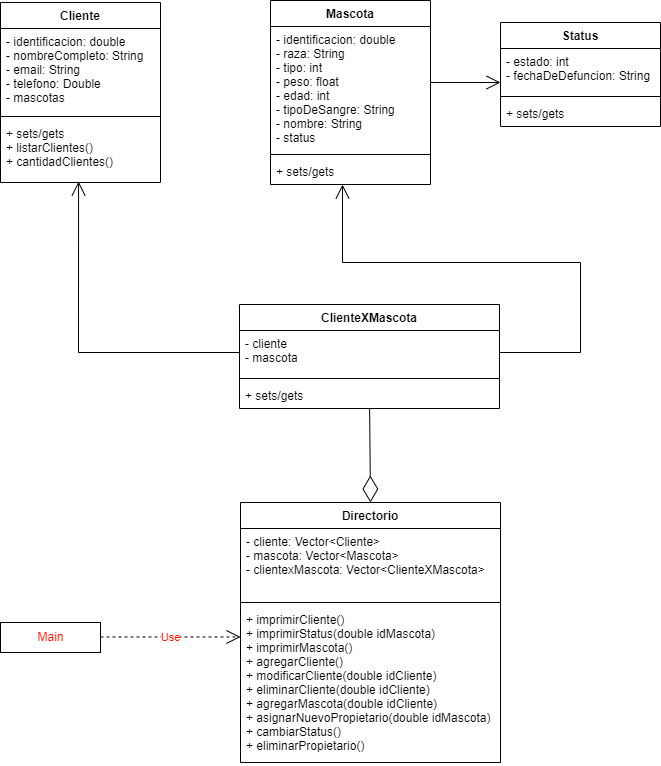

The diagram above was exported from draw.io. Its source (the exported page's mxGraphModel, read from the mxfile embedded in the PNG):
<mxGraphModel dx="1102" dy="614" grid="1" gridSize="10" guides="1" tooltips="1" connect="1" arrows="1" fold="1" page="1" pageScale="1" pageWidth="827" pageHeight="1169" math="0" shadow="0">
  <root>
    <mxCell id="0" />
    <mxCell id="1" parent="0" />
    <mxCell id="S4TnGJGhAqrgv55nwpMQ-1" value="&lt;font color=&quot;#ff1100&quot;&gt;Main&lt;/font&gt;" style="html=1;" parent="1" vertex="1">
      <mxGeometry x="30" y="640" width="100" height="30" as="geometry" />
    </mxCell>
    <mxCell id="S4TnGJGhAqrgv55nwpMQ-2" value="Use" style="endArrow=open;endSize=12;dashed=1;html=1;rounded=0;fontColor=#FF1100;" parent="1" edge="1">
      <mxGeometry width="160" relative="1" as="geometry">
        <mxPoint x="130" y="654.5" as="sourcePoint" />
        <mxPoint x="270" y="654.5" as="targetPoint" />
      </mxGeometry>
    </mxCell>
    <mxCell id="S4TnGJGhAqrgv55nwpMQ-3" value="Cliente" style="swimlane;fontStyle=1;align=center;verticalAlign=top;childLayout=stackLayout;horizontal=1;startSize=26;horizontalStack=0;resizeParent=1;resizeParentMax=0;resizeLast=0;collapsible=1;marginBottom=0;fontColor=#000000;" parent="1" vertex="1">
      <mxGeometry x="30" y="20" width="160" height="180" as="geometry">
        <mxRectangle x="60" y="70" width="70" height="26" as="alternateBounds" />
      </mxGeometry>
    </mxCell>
    <mxCell id="S4TnGJGhAqrgv55nwpMQ-4" value="- identificacion: double&#10;- nombreCompleto: String&#10;- email: String&#10;- telefono: Double&#10;- mascotas" style="text;strokeColor=none;fillColor=none;align=left;verticalAlign=top;spacingLeft=4;spacingRight=4;overflow=hidden;rotatable=0;points=[[0,0.5],[1,0.5]];portConstraint=eastwest;fontColor=#000000;" parent="S4TnGJGhAqrgv55nwpMQ-3" vertex="1">
      <mxGeometry y="26" width="160" height="84" as="geometry" />
    </mxCell>
    <mxCell id="S4TnGJGhAqrgv55nwpMQ-5" value="" style="line;strokeWidth=1;fillColor=none;align=left;verticalAlign=middle;spacingTop=-1;spacingLeft=3;spacingRight=3;rotatable=0;labelPosition=right;points=[];portConstraint=eastwest;fontColor=#FF1100;" parent="S4TnGJGhAqrgv55nwpMQ-3" vertex="1">
      <mxGeometry y="110" width="160" height="8" as="geometry" />
    </mxCell>
    <mxCell id="S4TnGJGhAqrgv55nwpMQ-6" value="+ sets/gets&#10;+ listarClientes()&#10;+ cantidadClientes()" style="text;strokeColor=none;fillColor=none;align=left;verticalAlign=top;spacingLeft=4;spacingRight=4;overflow=hidden;rotatable=0;points=[[0,0.5],[1,0.5]];portConstraint=eastwest;fontColor=#000000;" parent="S4TnGJGhAqrgv55nwpMQ-3" vertex="1">
      <mxGeometry y="118" width="160" height="62" as="geometry" />
    </mxCell>
    <mxCell id="S4TnGJGhAqrgv55nwpMQ-7" value="Mascota" style="swimlane;fontStyle=1;align=center;verticalAlign=top;childLayout=stackLayout;horizontal=1;startSize=26;horizontalStack=0;resizeParent=1;resizeParentMax=0;resizeLast=0;collapsible=1;marginBottom=0;fontColor=#000000;" parent="1" vertex="1">
      <mxGeometry x="300" y="18" width="160" height="184" as="geometry">
        <mxRectangle x="60" y="70" width="70" height="26" as="alternateBounds" />
      </mxGeometry>
    </mxCell>
    <mxCell id="S4TnGJGhAqrgv55nwpMQ-8" value="- identificacion: double&#10;- raza: String&#10;- tipo: int&#10;- peso: float&#10;- edad: int&#10;- tipoDeSangre: String&#10;- nombre: String&#10;- status" style="text;strokeColor=none;fillColor=none;align=left;verticalAlign=top;spacingLeft=4;spacingRight=4;overflow=hidden;rotatable=0;points=[[0,0.5],[1,0.5]];portConstraint=eastwest;fontColor=#000000;" parent="S4TnGJGhAqrgv55nwpMQ-7" vertex="1">
      <mxGeometry y="26" width="160" height="124" as="geometry" />
    </mxCell>
    <mxCell id="S4TnGJGhAqrgv55nwpMQ-9" value="" style="line;strokeWidth=1;fillColor=none;align=left;verticalAlign=middle;spacingTop=-1;spacingLeft=3;spacingRight=3;rotatable=0;labelPosition=right;points=[];portConstraint=eastwest;fontColor=#FF1100;" parent="S4TnGJGhAqrgv55nwpMQ-7" vertex="1">
      <mxGeometry y="150" width="160" height="8" as="geometry" />
    </mxCell>
    <mxCell id="S4TnGJGhAqrgv55nwpMQ-10" value="+ sets/gets" style="text;strokeColor=none;fillColor=none;align=left;verticalAlign=top;spacingLeft=4;spacingRight=4;overflow=hidden;rotatable=0;points=[[0,0.5],[1,0.5]];portConstraint=eastwest;fontColor=#000000;" parent="S4TnGJGhAqrgv55nwpMQ-7" vertex="1">
      <mxGeometry y="158" width="160" height="26" as="geometry" />
    </mxCell>
    <mxCell id="S4TnGJGhAqrgv55nwpMQ-15" value="Status" style="swimlane;fontStyle=1;align=center;verticalAlign=top;childLayout=stackLayout;horizontal=1;startSize=26;horizontalStack=0;resizeParent=1;resizeParentMax=0;resizeLast=0;collapsible=1;marginBottom=0;fontColor=#000000;" parent="1" vertex="1">
      <mxGeometry x="530" y="40" width="160" height="104" as="geometry">
        <mxRectangle x="60" y="70" width="70" height="26" as="alternateBounds" />
      </mxGeometry>
    </mxCell>
    <mxCell id="S4TnGJGhAqrgv55nwpMQ-16" value="- estado: int&#10;- fechaDeDefuncion: String" style="text;strokeColor=none;fillColor=none;align=left;verticalAlign=top;spacingLeft=4;spacingRight=4;overflow=hidden;rotatable=0;points=[[0,0.5],[1,0.5]];portConstraint=eastwest;fontColor=#000000;" parent="S4TnGJGhAqrgv55nwpMQ-15" vertex="1">
      <mxGeometry y="26" width="160" height="44" as="geometry" />
    </mxCell>
    <mxCell id="eOE-c0ds46DQE6YG2pIo-14" value="" style="endArrow=open;endFill=1;endSize=12;html=1;rounded=0;" parent="S4TnGJGhAqrgv55nwpMQ-15" edge="1">
      <mxGeometry width="160" relative="1" as="geometry">
        <mxPoint x="-70" y="60" as="sourcePoint" />
        <mxPoint y="60" as="targetPoint" />
      </mxGeometry>
    </mxCell>
    <mxCell id="S4TnGJGhAqrgv55nwpMQ-17" value="" style="line;strokeWidth=1;fillColor=none;align=left;verticalAlign=middle;spacingTop=-1;spacingLeft=3;spacingRight=3;rotatable=0;labelPosition=right;points=[];portConstraint=eastwest;fontColor=#FF1100;" parent="S4TnGJGhAqrgv55nwpMQ-15" vertex="1">
      <mxGeometry y="70" width="160" height="8" as="geometry" />
    </mxCell>
    <mxCell id="S4TnGJGhAqrgv55nwpMQ-18" value="+ sets/gets" style="text;strokeColor=none;fillColor=none;align=left;verticalAlign=top;spacingLeft=4;spacingRight=4;overflow=hidden;rotatable=0;points=[[0,0.5],[1,0.5]];portConstraint=eastwest;fontColor=#000000;" parent="S4TnGJGhAqrgv55nwpMQ-15" vertex="1">
      <mxGeometry y="78" width="160" height="26" as="geometry" />
    </mxCell>
    <mxCell id="pqEL2df6m_ZKllKQv2gL-1" value="Directorio" style="swimlane;fontStyle=1;align=center;verticalAlign=top;childLayout=stackLayout;horizontal=1;startSize=26;horizontalStack=0;resizeParent=1;resizeParentMax=0;resizeLast=0;collapsible=1;marginBottom=0;" parent="1" vertex="1">
      <mxGeometry x="270" y="520" width="260" height="260" as="geometry" />
    </mxCell>
    <mxCell id="pqEL2df6m_ZKllKQv2gL-2" value="- cliente: Vector&lt;Cliente&gt;&#10;- mascota: Vector&lt;Mascota&gt;&#10;- clientexMascota: Vector&lt;ClienteXMascota&gt;" style="text;strokeColor=none;fillColor=none;align=left;verticalAlign=top;spacingLeft=4;spacingRight=4;overflow=hidden;rotatable=0;points=[[0,0.5],[1,0.5]];portConstraint=eastwest;" parent="pqEL2df6m_ZKllKQv2gL-1" vertex="1">
      <mxGeometry y="26" width="260" height="70" as="geometry" />
    </mxCell>
    <mxCell id="pqEL2df6m_ZKllKQv2gL-3" value="" style="line;strokeWidth=1;fillColor=none;align=left;verticalAlign=middle;spacingTop=-1;spacingLeft=3;spacingRight=3;rotatable=0;labelPosition=right;points=[];portConstraint=eastwest;" parent="pqEL2df6m_ZKllKQv2gL-1" vertex="1">
      <mxGeometry y="96" width="260" height="8" as="geometry" />
    </mxCell>
    <mxCell id="pqEL2df6m_ZKllKQv2gL-4" value="+ imprimirCliente()&#10;+ imprimirStatus(double idMascota)&#10;+ imprimirMascota()&#10;+ agregarCliente()&#10;+ modificarCliente(double idCliente)&#10;+ eliminarCliente(double idCliente)&#10;+ agregarMascota(double idCliente)&#10;+ asignarNuevoPropietario(double idMascota)&#10;+ cambiarStatus()&#10;+ eliminarPropietario()" style="text;strokeColor=none;fillColor=none;align=left;verticalAlign=top;spacingLeft=4;spacingRight=4;overflow=hidden;rotatable=0;points=[[0,0.5],[1,0.5]];portConstraint=eastwest;" parent="pqEL2df6m_ZKllKQv2gL-1" vertex="1">
      <mxGeometry y="104" width="260" height="156" as="geometry" />
    </mxCell>
    <mxCell id="eOE-c0ds46DQE6YG2pIo-1" value="ClienteXMascota" style="swimlane;fontStyle=1;align=center;verticalAlign=top;childLayout=stackLayout;horizontal=1;startSize=26;horizontalStack=0;resizeParent=1;resizeParentMax=0;resizeLast=0;collapsible=1;marginBottom=0;fontColor=#000000;" parent="1" vertex="1">
      <mxGeometry x="269" y="322" width="260" height="104" as="geometry">
        <mxRectangle x="60" y="70" width="70" height="26" as="alternateBounds" />
      </mxGeometry>
    </mxCell>
    <mxCell id="eOE-c0ds46DQE6YG2pIo-2" value="- cliente&#10;- mascota" style="text;strokeColor=none;fillColor=none;align=left;verticalAlign=top;spacingLeft=4;spacingRight=4;overflow=hidden;rotatable=0;points=[[0,0.5],[1,0.5]];portConstraint=eastwest;fontColor=#000000;" parent="eOE-c0ds46DQE6YG2pIo-1" vertex="1">
      <mxGeometry y="26" width="260" height="44" as="geometry" />
    </mxCell>
    <mxCell id="eOE-c0ds46DQE6YG2pIo-3" value="" style="line;strokeWidth=1;fillColor=none;align=left;verticalAlign=middle;spacingTop=-1;spacingLeft=3;spacingRight=3;rotatable=0;labelPosition=right;points=[];portConstraint=eastwest;fontColor=#FF1100;" parent="eOE-c0ds46DQE6YG2pIo-1" vertex="1">
      <mxGeometry y="70" width="260" height="8" as="geometry" />
    </mxCell>
    <mxCell id="eOE-c0ds46DQE6YG2pIo-4" value="+ sets/gets" style="text;strokeColor=none;fillColor=none;align=left;verticalAlign=top;spacingLeft=4;spacingRight=4;overflow=hidden;rotatable=0;points=[[0,0.5],[1,0.5]];portConstraint=eastwest;fontColor=#000000;" parent="eOE-c0ds46DQE6YG2pIo-1" vertex="1">
      <mxGeometry y="78" width="260" height="26" as="geometry" />
    </mxCell>
    <mxCell id="eOE-c0ds46DQE6YG2pIo-6" value="" style="endArrow=diamondThin;endFill=0;endSize=24;html=1;rounded=0;entryX=0.5;entryY=0;entryDx=0;entryDy=0;" parent="1" source="eOE-c0ds46DQE6YG2pIo-4" target="pqEL2df6m_ZKllKQv2gL-1" edge="1">
      <mxGeometry width="160" relative="1" as="geometry">
        <mxPoint x="300" y="480" as="sourcePoint" />
        <mxPoint x="460" y="480" as="targetPoint" />
      </mxGeometry>
    </mxCell>
    <mxCell id="eOE-c0ds46DQE6YG2pIo-7" value="" style="endArrow=open;endFill=1;endSize=12;html=1;rounded=0;entryX=0.488;entryY=0.984;entryDx=0;entryDy=0;entryPerimeter=0;exitX=0;exitY=0.5;exitDx=0;exitDy=0;" parent="1" source="eOE-c0ds46DQE6YG2pIo-2" target="S4TnGJGhAqrgv55nwpMQ-6" edge="1">
      <mxGeometry width="160" relative="1" as="geometry">
        <mxPoint x="100" y="360" as="sourcePoint" />
        <mxPoint x="260" y="360" as="targetPoint" />
        <Array as="points">
          <mxPoint x="108" y="370" />
        </Array>
      </mxGeometry>
    </mxCell>
    <mxCell id="eOE-c0ds46DQE6YG2pIo-8" value="" style="endArrow=open;endFill=1;endSize=12;html=1;rounded=0;exitX=1;exitY=0.5;exitDx=0;exitDy=0;entryX=0.45;entryY=1;entryDx=0;entryDy=0;entryPerimeter=0;" parent="1" source="eOE-c0ds46DQE6YG2pIo-2" target="S4TnGJGhAqrgv55nwpMQ-10" edge="1">
      <mxGeometry width="160" relative="1" as="geometry">
        <mxPoint x="771" y="380" as="sourcePoint" />
        <mxPoint x="610" y="150" as="targetPoint" />
        <Array as="points">
          <mxPoint x="610" y="370" />
          <mxPoint x="610" y="280" />
          <mxPoint x="372" y="280" />
        </Array>
      </mxGeometry>
    </mxCell>
  </root>
</mxGraphModel>